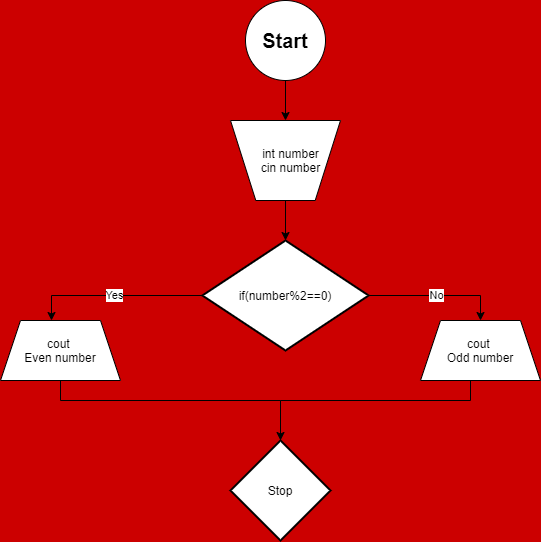

The diagram above was exported from draw.io. Its source (the exported page's mxGraphModel, read from the mxfile embedded in the PNG):
<mxGraphModel dx="1394" dy="822" grid="1" gridSize="10" guides="1" tooltips="1" connect="1" arrows="1" fold="1" page="1" pageScale="1" pageWidth="827" pageHeight="1169" background="#CC0000" math="0" shadow="0">
  <root>
    <mxCell id="0" />
    <mxCell id="1" parent="0" />
    <mxCell id="wViRKArElpTL1fXJhzIe-11" style="edgeStyle=orthogonalEdgeStyle;rounded=0;orthogonalLoop=1;jettySize=auto;html=1;entryX=0.5;entryY=0;entryDx=0;entryDy=0;" edge="1" parent="1" source="wViRKArElpTL1fXJhzIe-1" target="wViRKArElpTL1fXJhzIe-4">
      <mxGeometry relative="1" as="geometry" />
    </mxCell>
    <mxCell id="wViRKArElpTL1fXJhzIe-1" value="&lt;font style=&quot;font-size: 20px&quot;&gt;&lt;b&gt;Start&lt;/b&gt;&lt;/font&gt;" style="ellipse;whiteSpace=wrap;html=1;aspect=fixed;" vertex="1" parent="1">
      <mxGeometry x="355" y="40" width="80" height="80" as="geometry" />
    </mxCell>
    <mxCell id="wViRKArElpTL1fXJhzIe-14" style="edgeStyle=orthogonalEdgeStyle;rounded=0;orthogonalLoop=1;jettySize=auto;html=1;entryX=0.5;entryY=0;entryDx=0;entryDy=0;entryPerimeter=0;" edge="1" parent="1" source="wViRKArElpTL1fXJhzIe-4" target="wViRKArElpTL1fXJhzIe-13">
      <mxGeometry relative="1" as="geometry" />
    </mxCell>
    <mxCell id="wViRKArElpTL1fXJhzIe-4" value="" style="verticalLabelPosition=bottom;verticalAlign=top;html=1;shape=trapezoid;perimeter=trapezoidPerimeter;whiteSpace=wrap;size=0.23;arcSize=10;flipV=1;" vertex="1" parent="1">
      <mxGeometry x="340" y="160" width="110" height="80" as="geometry" />
    </mxCell>
    <mxCell id="wViRKArElpTL1fXJhzIe-6" value="int number&lt;br&gt;cin number" style="text;html=1;resizable=0;autosize=1;align=center;verticalAlign=middle;points=[];fillColor=none;strokeColor=none;rounded=0;" vertex="1" parent="1">
      <mxGeometry x="365" y="185" width="70" height="30" as="geometry" />
    </mxCell>
    <mxCell id="wViRKArElpTL1fXJhzIe-19" value="No" style="edgeStyle=orthogonalEdgeStyle;rounded=0;orthogonalLoop=1;jettySize=auto;html=1;entryX=0.5;entryY=0;entryDx=0;entryDy=0;" edge="1" parent="1" source="wViRKArElpTL1fXJhzIe-13" target="wViRKArElpTL1fXJhzIe-23">
      <mxGeometry relative="1" as="geometry">
        <mxPoint x="580" y="335" as="targetPoint" />
      </mxGeometry>
    </mxCell>
    <mxCell id="wViRKArElpTL1fXJhzIe-22" value="Yes" style="edgeStyle=orthogonalEdgeStyle;rounded=0;orthogonalLoop=1;jettySize=auto;html=1;entryX=0.425;entryY=0;entryDx=0;entryDy=0;entryPerimeter=0;" edge="1" parent="1" source="wViRKArElpTL1fXJhzIe-13" target="wViRKArElpTL1fXJhzIe-21">
      <mxGeometry relative="1" as="geometry" />
    </mxCell>
    <mxCell id="wViRKArElpTL1fXJhzIe-13" value="if(number%2==0)" style="strokeWidth=2;html=1;shape=mxgraph.flowchart.decision;whiteSpace=wrap;" vertex="1" parent="1">
      <mxGeometry x="311.88" y="280" width="166.25" height="110" as="geometry" />
    </mxCell>
    <mxCell id="wViRKArElpTL1fXJhzIe-31" style="edgeStyle=orthogonalEdgeStyle;rounded=0;orthogonalLoop=1;jettySize=auto;html=1;exitX=0.5;exitY=1;exitDx=0;exitDy=0;entryX=0.5;entryY=0;entryDx=0;entryDy=0;entryPerimeter=0;" edge="1" parent="1" source="wViRKArElpTL1fXJhzIe-21" target="wViRKArElpTL1fXJhzIe-29">
      <mxGeometry relative="1" as="geometry">
        <mxPoint x="390" y="460" as="targetPoint" />
        <Array as="points">
          <mxPoint x="170" y="440" />
          <mxPoint x="390" y="440" />
        </Array>
      </mxGeometry>
    </mxCell>
    <mxCell id="wViRKArElpTL1fXJhzIe-21" value="cout &lt;br&gt;Even number" style="shape=trapezoid;perimeter=trapezoidPerimeter;whiteSpace=wrap;html=1;fixedSize=1;" vertex="1" parent="1">
      <mxGeometry x="110" y="360" width="120" height="60" as="geometry" />
    </mxCell>
    <mxCell id="wViRKArElpTL1fXJhzIe-30" style="edgeStyle=orthogonalEdgeStyle;rounded=0;orthogonalLoop=1;jettySize=auto;html=1;endArrow=none;endFill=0;" edge="1" parent="1" source="wViRKArElpTL1fXJhzIe-23">
      <mxGeometry relative="1" as="geometry">
        <mxPoint x="390" y="440" as="targetPoint" />
        <Array as="points">
          <mxPoint x="580" y="440" />
        </Array>
      </mxGeometry>
    </mxCell>
    <mxCell id="wViRKArElpTL1fXJhzIe-23" value="cout &lt;br&gt;Odd number" style="shape=trapezoid;perimeter=trapezoidPerimeter;whiteSpace=wrap;html=1;fixedSize=1;" vertex="1" parent="1">
      <mxGeometry x="530" y="360" width="120" height="60" as="geometry" />
    </mxCell>
    <mxCell id="wViRKArElpTL1fXJhzIe-29" value="Stop" style="strokeWidth=2;html=1;shape=mxgraph.flowchart.decision;whiteSpace=wrap;" vertex="1" parent="1">
      <mxGeometry x="340" y="480" width="100" height="100" as="geometry" />
    </mxCell>
  </root>
</mxGraphModel>